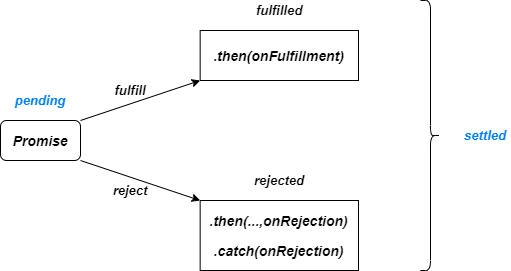

The diagram above was exported from draw.io. Its source (the exported page's mxGraphModel, read from the mxfile embedded in the PNG):
<mxGraphModel dx="852" dy="494" grid="1" gridSize="10" guides="1" tooltips="1" connect="1" arrows="1" fold="1" page="1" pageScale="1" pageWidth="827" pageHeight="1169" math="0" shadow="0">
  <root>
    <mxCell id="0" />
    <mxCell id="1" parent="0" />
    <mxCell id="OHutlvE4Pw-CTqOXlIhM-1" value="" style="rounded=1;whiteSpace=wrap;html=1;" vertex="1" parent="1">
      <mxGeometry x="80" y="200" width="80" height="40" as="geometry" />
    </mxCell>
    <mxCell id="OHutlvE4Pw-CTqOXlIhM-2" value="&lt;font style=&quot;font-size: 14px&quot;&gt;&lt;b&gt;&lt;i&gt;Promise&lt;/i&gt;&lt;/b&gt;&lt;/font&gt;" style="text;html=1;strokeColor=none;fillColor=none;align=center;verticalAlign=middle;whiteSpace=wrap;rounded=0;" vertex="1" parent="1">
      <mxGeometry x="95" y="210" width="50" height="20" as="geometry" />
    </mxCell>
    <mxCell id="OHutlvE4Pw-CTqOXlIhM-3" value="&lt;b&gt;&lt;i&gt;&lt;font style=&quot;font-size: 13px&quot; color=&quot;#007fff&quot;&gt;pending&lt;/font&gt;&lt;/i&gt;&lt;/b&gt;" style="text;html=1;strokeColor=none;fillColor=none;align=center;verticalAlign=middle;whiteSpace=wrap;rounded=0;" vertex="1" parent="1">
      <mxGeometry x="95" y="170" width="50" height="20" as="geometry" />
    </mxCell>
    <mxCell id="OHutlvE4Pw-CTqOXlIhM-4" value="" style="rounded=0;whiteSpace=wrap;html=1;" vertex="1" parent="1">
      <mxGeometry x="279.66" y="110" width="158.33" height="50" as="geometry" />
    </mxCell>
    <mxCell id="OHutlvE4Pw-CTqOXlIhM-5" value="&lt;font style=&quot;font-size: 14px&quot;&gt;&lt;b&gt;&lt;i&gt;.then(onFulfillment)&lt;/i&gt;&lt;/b&gt;&lt;/font&gt;" style="text;html=1;strokeColor=none;fillColor=none;align=center;verticalAlign=middle;whiteSpace=wrap;rounded=0;" vertex="1" parent="1">
      <mxGeometry x="289.32000000000005" y="125" width="139" height="20" as="geometry" />
    </mxCell>
    <mxCell id="OHutlvE4Pw-CTqOXlIhM-6" value="" style="rounded=0;whiteSpace=wrap;html=1;" vertex="1" parent="1">
      <mxGeometry x="279.66" y="280" width="158.33" height="70" as="geometry" />
    </mxCell>
    <mxCell id="OHutlvE4Pw-CTqOXlIhM-7" value="&lt;font style=&quot;font-size: 14px&quot;&gt;&lt;b&gt;&lt;i&gt;.then(...,onRejection)&lt;/i&gt;&lt;/b&gt;&lt;/font&gt;" style="text;html=1;strokeColor=none;fillColor=none;align=center;verticalAlign=middle;whiteSpace=wrap;rounded=0;" vertex="1" parent="1">
      <mxGeometry x="289.32000000000005" y="290" width="139" height="20" as="geometry" />
    </mxCell>
    <mxCell id="OHutlvE4Pw-CTqOXlIhM-8" value="&lt;font style=&quot;font-size: 14px&quot;&gt;&lt;b&gt;&lt;i&gt;.catch(onRejection)&lt;/i&gt;&lt;/b&gt;&lt;/font&gt;" style="text;html=1;strokeColor=none;fillColor=none;align=center;verticalAlign=middle;whiteSpace=wrap;rounded=0;" vertex="1" parent="1">
      <mxGeometry x="289.32000000000005" y="320" width="139" height="20" as="geometry" />
    </mxCell>
    <mxCell id="OHutlvE4Pw-CTqOXlIhM-9" value="" style="endArrow=classic;html=1;entryX=0;entryY=1;entryDx=0;entryDy=0;" edge="1" parent="1" target="OHutlvE4Pw-CTqOXlIhM-4">
      <mxGeometry width="50" height="50" relative="1" as="geometry">
        <mxPoint x="160" y="200" as="sourcePoint" />
        <mxPoint x="210" y="150" as="targetPoint" />
      </mxGeometry>
    </mxCell>
    <mxCell id="OHutlvE4Pw-CTqOXlIhM-10" value="&lt;font style=&quot;font-size: 13px&quot;&gt;&lt;b&gt;&lt;i&gt;fulfill&lt;/i&gt;&lt;/b&gt;&lt;/font&gt;" style="text;html=1;strokeColor=none;fillColor=none;align=center;verticalAlign=middle;whiteSpace=wrap;rounded=0;" vertex="1" parent="1">
      <mxGeometry x="190" y="160" width="40" height="20" as="geometry" />
    </mxCell>
    <mxCell id="OHutlvE4Pw-CTqOXlIhM-11" value="" style="endArrow=classic;html=1;entryX=0;entryY=0;entryDx=0;entryDy=0;" edge="1" parent="1" target="OHutlvE4Pw-CTqOXlIhM-6">
      <mxGeometry width="50" height="50" relative="1" as="geometry">
        <mxPoint x="160" y="240" as="sourcePoint" />
        <mxPoint x="210" y="190" as="targetPoint" />
      </mxGeometry>
    </mxCell>
    <mxCell id="OHutlvE4Pw-CTqOXlIhM-12" value="&lt;font style=&quot;font-size: 13px&quot;&gt;&lt;b&gt;&lt;i&gt;reject&lt;/i&gt;&lt;/b&gt;&lt;/font&gt;" style="text;html=1;strokeColor=none;fillColor=none;align=center;verticalAlign=middle;whiteSpace=wrap;rounded=0;" vertex="1" parent="1">
      <mxGeometry x="190" y="260" width="40" height="20" as="geometry" />
    </mxCell>
    <mxCell id="OHutlvE4Pw-CTqOXlIhM-13" value="&lt;b&gt;&lt;i&gt;&lt;font style=&quot;font-size: 13px&quot;&gt;fulfilled&lt;/font&gt;&lt;/i&gt;&lt;/b&gt;" style="text;html=1;strokeColor=none;fillColor=none;align=center;verticalAlign=middle;whiteSpace=wrap;rounded=0;" vertex="1" parent="1">
      <mxGeometry x="333.83000000000004" y="80" width="50" height="20" as="geometry" />
    </mxCell>
    <mxCell id="OHutlvE4Pw-CTqOXlIhM-14" value="&lt;b&gt;&lt;i&gt;&lt;font style=&quot;font-size: 13px&quot;&gt;rejected&lt;/font&gt;&lt;/i&gt;&lt;/b&gt;" style="text;html=1;strokeColor=none;fillColor=none;align=center;verticalAlign=middle;whiteSpace=wrap;rounded=0;" vertex="1" parent="1">
      <mxGeometry x="333.82" y="250" width="50" height="20" as="geometry" />
    </mxCell>
    <mxCell id="OHutlvE4Pw-CTqOXlIhM-15" value="" style="shape=curlyBracket;whiteSpace=wrap;html=1;rounded=1;rotation=-180;" vertex="1" parent="1">
      <mxGeometry x="500" y="80" width="20" height="270" as="geometry" />
    </mxCell>
    <mxCell id="OHutlvE4Pw-CTqOXlIhM-16" value="&lt;b&gt;&lt;i&gt;&lt;font style=&quot;font-size: 13px&quot; color=&quot;#007fff&quot;&gt;settled&lt;/font&gt;&lt;/i&gt;&lt;/b&gt;" style="text;html=1;strokeColor=none;fillColor=none;align=center;verticalAlign=middle;whiteSpace=wrap;rounded=0;" vertex="1" parent="1">
      <mxGeometry x="540" y="205" width="50" height="20" as="geometry" />
    </mxCell>
  </root>
</mxGraphModel>